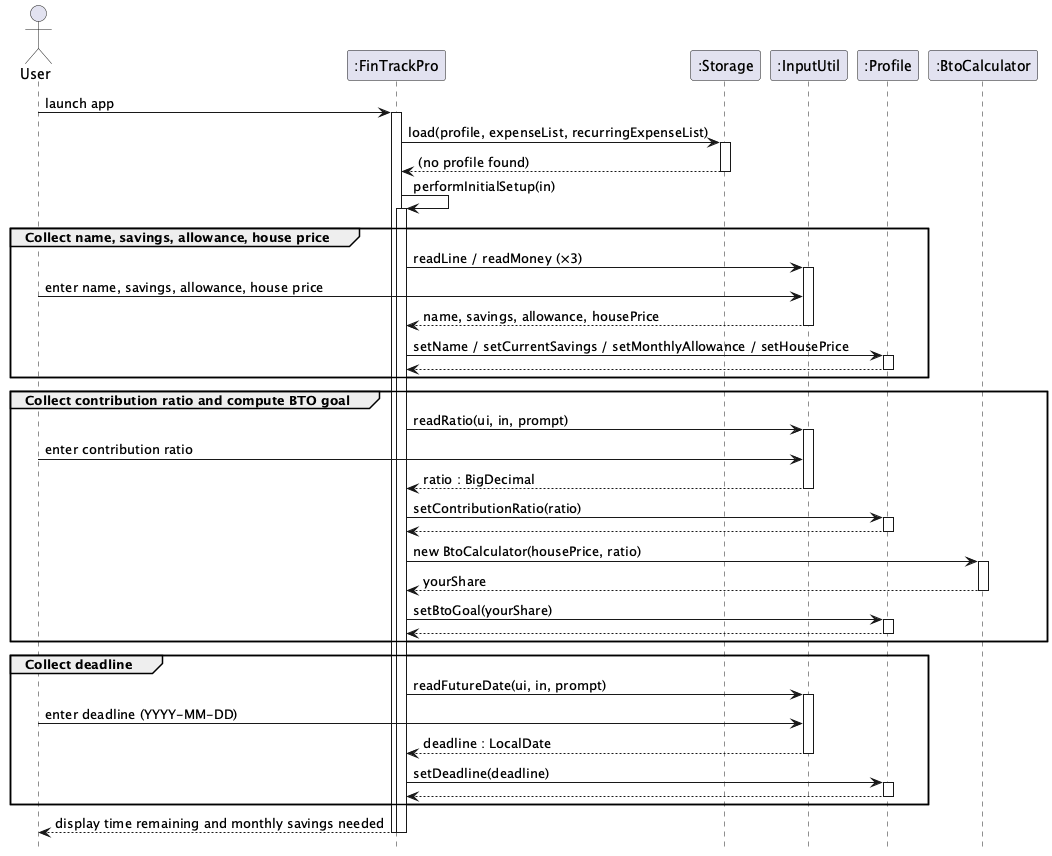

The diagram above was rendered by PlantUML. Its source (embedded in the PNG):
@startuml
hide footbox
actor User
participant ":FinTrackPro" as FinTrackPro
participant ":Storage" as Storage
participant ":InputUtil" as InputUtil
participant ":Profile" as Profile
participant ":BtoCalculator" as BtoCalculator

User -> FinTrackPro : launch app
activate FinTrackPro

FinTrackPro -> Storage : load(profile, expenseList, recurringExpenseList)
activate Storage
Storage --> FinTrackPro : (no profile found)
deactivate Storage

FinTrackPro -> FinTrackPro : performInitialSetup(in)
activate FinTrackPro

group Collect name, savings, allowance, house price
    FinTrackPro -> InputUtil : readLine / readMoney (×3)
    activate InputUtil
    User -> InputUtil : enter name, savings, allowance, house price
    InputUtil --> FinTrackPro : name, savings, allowance, housePrice
    deactivate InputUtil
    FinTrackPro -> Profile : setName / setCurrentSavings / setMonthlyAllowance / setHousePrice
    activate Profile
    Profile --> FinTrackPro
    deactivate Profile
end

group Collect contribution ratio and compute BTO goal
    FinTrackPro -> InputUtil : readRatio(ui, in, prompt)
    activate InputUtil
    User -> InputUtil : enter contribution ratio
    InputUtil --> FinTrackPro : ratio : BigDecimal
    deactivate InputUtil
    FinTrackPro -> Profile : setContributionRatio(ratio)
    activate Profile
    Profile --> FinTrackPro
    deactivate Profile
    FinTrackPro -> BtoCalculator : new BtoCalculator(housePrice, ratio)
    activate BtoCalculator
    BtoCalculator --> FinTrackPro : yourShare
    deactivate BtoCalculator
    FinTrackPro -> Profile : setBtoGoal(yourShare)
    activate Profile
    Profile --> FinTrackPro
    deactivate Profile
end

group Collect deadline
    FinTrackPro -> InputUtil : readFutureDate(ui, in, prompt)
    activate InputUtil
    User -> InputUtil : enter deadline (YYYY-MM-DD)
    InputUtil --> FinTrackPro : deadline : LocalDate
    deactivate InputUtil
    FinTrackPro -> Profile : setDeadline(deadline)
    activate Profile
    Profile --> FinTrackPro
    deactivate Profile
end

FinTrackPro --> User : display time remaining and monthly savings needed

deactivate FinTrackPro
deactivate FinTrackPro

@enduml